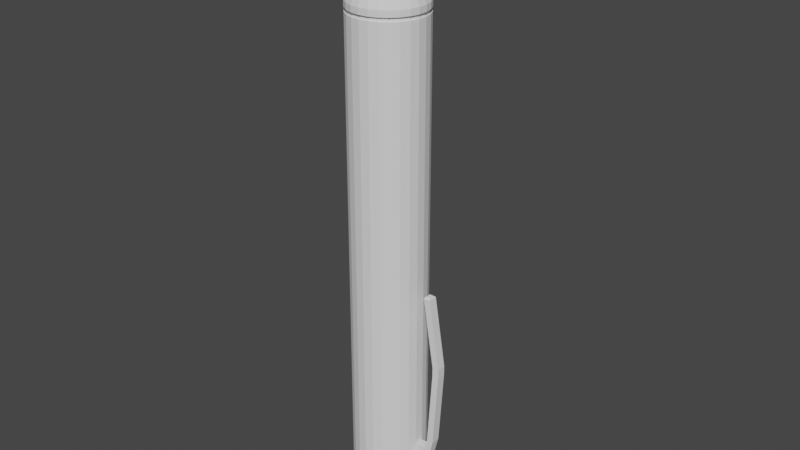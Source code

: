 # Source: Pencil.blend  (saved by Blender 3.3.6; exported with 4.5.12 LTS)
import bpy
from mathutils import Matrix  # noqa: F401  (used for matrix-valued properties, if any)

bpy.ops.wm.read_factory_settings(use_empty=True)
scene = bpy.context.scene
scene.name = 'Scene'

# ---- collections
col_collection = bpy.data.collections.new('Collection'); scene.collection.children.link(col_collection)

# ---- world
world_world = bpy.data.worlds.new('World'); scene.world = world_world
world_world.use_nodes = True; world_world.node_tree.nodes.clear()
_N = world_world.node_tree.nodes; _L = world_world.node_tree.links
n0 = _N.new('ShaderNodeOutputWorld'); n0.name = 'World Output'; n0.location = (300, 300)
n1 = _N.new('ShaderNodeBackground'); n1.name = 'Background'; n1.location = (10, 300)
n1.inputs[0].default_value = (0.05088, 0.05088, 0.05088, 1.0)
_L.new(n1.outputs[0], n0.inputs[0])
n0.is_active_output = True
world_world.color = (0.05088, 0.05088, 0.05088)
world_world.use_sun_shadow = False
world_world.sun_shadow_jitter_overblur = 0.0

# ---- meshes
me_cylinder = bpy.data.meshes.new('Cylinder')
me_cylinder.from_pydata([(0.0, 0.25, 3.379), (0.0, 0.25, 3.42), (0.06027, 0.2427, 3.379), (0.06027, 0.2427, 3.42), (0.117, 0.2214, 3.379), (0.117, 0.2214, 3.42), (0.167, 0.1871, 3.379), (0.167, 0.1871, 3.42), (0.2073, 0.142, 3.379), (0.2073, 0.142, 3.42), (0.2355, 0.08865, 3.379), (0.2355, 0.08865, 3.42), (0.25, 0.03013, 3.379), (0.25, 0.03013, 3.42), (0.25, -0.03013, 3.379), (0.25, -0.03013, 3.42), (0.2355, -0.08865, 3.379), (0.2355, -0.08865, 3.42), (0.2073, -0.142, 3.379), (0.2073, -0.142, 3.42), (0.167, -0.1871, 3.379), (0.167, -0.1871, 3.42), (0.117, -0.2214, 3.379), (0.117, -0.2214, 3.42), (0.06027, -0.2427, 3.379), (0.06027, -0.2427, 3.42), (0.0, -0.25, 3.379), (0.0, -0.25, 3.42), (-0.06027, -0.2427, 3.379), (-0.06027, -0.2427, 3.42), (-0.117, -0.2214, 3.379), (-0.117, -0.2214, 3.42), (-0.167, -0.1871, 3.379), (-0.167, -0.1871, 3.42), (-0.2073, -0.142, 3.379), (-0.2073, -0.142, 3.42), (-0.2355, -0.08865, 3.379), (-0.2355, -0.08865, 3.42), (-0.25, -0.03013, 3.379), (-0.25, -0.03013, 3.42), (-0.25, 0.03013, 3.379), (-0.25, 0.03013, 3.42), (-0.2355, 0.08865, 3.379), (-0.2355, 0.08865, 3.42), (-0.2073, 0.142, 3.379), (-0.2073, 0.142, 3.42), (-0.167, 0.1871, 3.379), (-0.167, 0.1871, 3.42), (-0.117, 0.2214, 3.379), (-0.117, 0.2214, 3.42), (-0.06027, 0.2427, 3.379), (-0.06027, 0.2427, 3.42), (-3.761e-10, -3.689e-09, 4.066), (-0.1105, 0.2091, 3.379), (-0.1577, 0.1767, 3.379), (-0.1958, 0.1341, 3.379), (-0.2224, 0.08373, 3.379), (-0.2361, 0.02846, 3.379), (-0.2361, -0.02846, 3.379), (-0.2224, -0.08373, 3.379), (-0.1958, -0.1341, 3.379), (-0.1577, -0.1767, 3.379), (-0.1105, -0.2091, 3.379), (-0.05693, -0.2293, 3.379), (-3.179e-10, -0.2361, 3.379), (0.05693, -0.2293, 3.379), (0.1105, -0.2091, 3.379), (0.1577, -0.1767, 3.379), (0.1958, -0.1341, 3.379), (0.2224, -0.08373, 3.379), (0.2361, -0.02846, 3.379), (0.2361, 0.02846, 3.379), (0.2224, 0.08373, 3.379), (0.1958, 0.1341, 3.379), (0.1577, 0.1767, 3.379), (0.1105, 0.2091, 3.379), (0.05693, 0.2293, 3.379), (-3.179e-10, 0.2361, 3.379), (-0.05693, 0.2293, 3.379), (-0.05693, 0.2293, 3.352), (-1.92e-09, 0.2361, 3.352), (-0.1105, 0.2091, 3.352), (-0.1577, 0.1767, 3.352), (-0.1958, 0.1341, 3.352), (-0.2224, 0.08373, 3.352), (-0.2361, 0.02846, 3.352), (-0.2361, -0.02846, 3.352), (-0.2224, -0.08373, 3.352), (-0.1958, -0.1341, 3.352), (-0.1577, -0.1767, 3.352), (-0.1105, -0.2091, 3.352), (-0.05693, -0.2293, 3.352), (-1.92e-09, -0.2361, 3.352), (0.05693, -0.2293, 3.352), (0.1105, -0.2091, 3.352), (0.1577, -0.1767, 3.352), (0.1958, -0.1341, 3.352), (0.2224, -0.08373, 3.352), (0.2361, -0.02846, 3.352), (0.2361, 0.02846, 3.352), (0.2224, 0.08373, 3.352), (0.1958, 0.1341, 3.352), (0.1577, 0.1767, 3.352), (0.1105, 0.2091, 3.352), (0.05693, 0.2293, 3.352), (-0.05997, 0.2415, 3.352), (-2.16e-09, 0.2488, 3.352), (-0.1164, 0.2203, 3.352), (-0.1662, 0.1862, 3.352), (-0.2062, 0.1413, 3.352), (-0.2343, 0.08821, 3.352), (-0.2488, 0.02998, 3.352), (-0.2488, -0.02998, 3.352), (-0.2343, -0.08821, 3.352), (-0.2062, -0.1413, 3.352), (-0.1662, -0.1862, 3.352), (-0.1164, -0.2203, 3.352), (-0.05997, -0.2415, 3.352), (-2.16e-09, -0.2488, 3.352), (0.05997, -0.2415, 3.352), (0.1164, -0.2203, 3.352), (0.1662, -0.1862, 3.352), (0.2062, -0.1413, 3.352), (0.2343, -0.08821, 3.352), (0.2488, -0.02998, 3.352), (0.2488, 0.02998, 3.352), (0.2343, 0.08821, 3.352), (0.2062, 0.1413, 3.352), (0.1662, 0.1862, 3.352), (0.1164, 0.2203, 3.352), (0.05997, 0.2415, 3.352), (-0.05997, 0.2415, 0.111), (-2.718e-08, 0.2488, 0.111), (-0.1164, 0.2203, 0.111), (-0.1662, 0.1862, 0.111), (-0.2062, 0.1413, 0.111), (-0.2343, 0.08821, 0.111), (-0.2488, 0.02998, 0.111), (-0.2488, -0.02998, 0.111), (-0.2343, -0.08821, 0.111), (-0.2062, -0.1413, 0.111), (-0.1662, -0.1862, 0.111), (-0.1164, -0.2203, 0.111), (-0.05997, -0.2415, 0.111), (-2.718e-08, -0.2488, 0.111), (0.05997, -0.2415, 0.111), (0.1164, -0.2203, 0.111), (0.1662, -0.1862, 0.111), (0.2062, -0.1413, 0.111), (0.2343, -0.08821, 0.111), (0.2488, -0.02998, 0.111), (0.2488, 0.02998, 0.111), (0.2343, 0.08821, 0.111), (0.2062, 0.1413, 0.111), (0.1662, 0.1862, 0.111), (0.1164, 0.2203, 0.111), (0.05997, 0.2415, 0.111), (-0.04913, 0.1979, 0.06659), (-2.625e-08, 0.2038, 0.06659), (-0.09541, 0.1805, 0.06659), (-0.1361, 0.1526, 0.06659), (-0.169, 0.1158, 0.06659), (-0.192, 0.07227, 0.06659), (-0.2038, 0.02457, 0.06659), (-0.2038, -0.02457, 0.06659), (-0.192, -0.07227, 0.06659), (-0.169, -0.1158, 0.06659), (-0.1361, -0.1526, 0.06659), (-0.09541, -0.1805, 0.06659), (-0.04913, -0.1979, 0.06659), (-2.625e-08, -0.2038, 0.06659), (0.04913, -0.1979, 0.06659), (0.09541, -0.1805, 0.06659), (0.1361, -0.1526, 0.06659), (0.169, -0.1158, 0.06659), (0.192, -0.07227, 0.06659), (0.2038, -0.02457, 0.06659), (0.2038, 0.02457, 0.06659), (0.192, 0.07227, 0.06659), (0.169, 0.1158, 0.06659), (0.1361, 0.1526, 0.06659), (0.09541, 0.1805, 0.06659), (0.04913, 0.1979, 0.06659), (-0.02914, 0.1173, 0.02594), (1.156e-08, 0.1209, 0.02594), (-0.05658, 0.107, 0.02594), (-0.08073, 0.09047, 0.02594), (-0.1002, 0.06866, 0.02594), (-0.1138, 0.04286, 0.02594), (-0.1209, 0.01457, 0.02594), (-0.1209, -0.01457, 0.02594), (-0.1138, -0.04286, 0.02594), (-0.1002, -0.06866, 0.02594), (-0.08073, -0.09047, 0.02594), (-0.05658, -0.107, 0.02594), (-0.02914, -0.1173, 0.02594), (1.156e-08, -0.1209, 0.02594), (0.02914, -0.1173, 0.02594), (0.05658, -0.107, 0.02594), (0.08073, -0.09047, 0.02594), (0.1002, -0.06866, 0.02594), (0.1138, -0.04286, 0.02594), (0.1209, -0.01457, 0.02594), (0.1209, 0.01457, 0.02594), (0.1138, 0.04286, 0.02594), (0.1002, 0.06866, 0.02594), (0.08073, 0.09047, 0.02594), (0.05658, 0.107, 0.02594), (0.02914, 0.1173, 0.02594), (-0.006849, 0.02759, 0.0001626), (9.184e-09, 0.02841, 0.0001626), (-0.0133, 0.02516, 0.0001626), (-0.01898, 0.02127, 0.0001626), (-0.02355, 0.01614, 0.0001626), (-0.02676, 0.01007, 0.0001626), (-0.02841, 0.003425, 0.0001626), (-0.02841, -0.003425, 0.0001626), (-0.02676, -0.01007, 0.0001626), (-0.02355, -0.01614, 0.0001626), (-0.01898, -0.02127, 0.0001626), (-0.0133, -0.02516, 0.0001626), (-0.006849, -0.02759, 0.0001626), (9.184e-09, -0.02841, 0.0001626), (0.006849, -0.02759, 0.0001626), (0.0133, -0.02516, 0.0001626), (0.01898, -0.02127, 0.0001626), (0.02355, -0.01614, 0.0001626), (0.02676, -0.01007, 0.0001626), (0.02841, -0.003425, 0.0001626), (0.02841, 0.003425, 0.0001626), (0.02676, 0.01007, 0.0001626), (0.02355, 0.01614, 0.0001626), (0.01898, 0.02127, 0.0001626), (0.0133, 0.02516, 0.0001626), (0.006849, 0.02759, 0.0001626), (0.2062, -0.1413, 0.2773), (0.2343, -0.08821, 0.2773), (-0.1662, -0.1862, 0.2773), (-0.1164, -0.2203, 0.2773), (0.05997, 0.2415, 0.2773), (-2.589e-08, 0.2488, 0.2773), (-0.1662, 0.1862, 0.2773), (-0.2062, 0.1413, 0.2773), (0.2488, -0.02998, 0.2773), (-0.05997, -0.2415, 0.2773), (-0.2343, 0.08821, 0.2773), (0.2488, 0.02998, 0.2773), (-2.589e-08, -0.2488, 0.2773), (-0.2488, 0.02998, 0.2773), (0.2343, 0.08821, 0.2773), (0.05997, -0.2415, 0.2773), (-0.2488, -0.02998, 0.2773), (0.2062, 0.1413, 0.2773), (0.1164, -0.2203, 0.2773), (-0.2343, -0.08821, 0.2773), (0.1662, 0.1862, 0.2773), (-0.05997, 0.2415, 0.2773), (0.1662, -0.1862, 0.2773), (-0.2062, -0.1413, 0.2773), (0.1164, 0.2203, 0.2773), (-0.1164, 0.2203, 0.2773), (0.2343, -0.08821, 0.476), (-0.1164, -0.2203, 0.476), (-2.436e-08, 0.2488, 0.476), (-0.2062, 0.1413, 0.476), (0.2488, -0.02998, 0.476), (-0.05997, -0.2415, 0.476), (-0.2343, 0.08821, 0.476), (0.2488, 0.02998, 0.476), (-2.436e-08, -0.2488, 0.476), (-0.2488, 0.02998, 0.476), (0.2343, 0.08821, 0.476), (0.05997, -0.2415, 0.476), (-0.2488, -0.02998, 0.476), (0.2062, 0.1413, 0.476), (0.1164, -0.2203, 0.476), (-0.2343, -0.08821, 0.476), (0.1662, 0.1862, 0.476), (-0.05997, 0.2415, 0.476), (0.1662, -0.1862, 0.476), (-0.2062, -0.1413, 0.476), (0.1164, 0.2203, 0.476), (-0.1164, 0.2203, 0.476), (0.2062, -0.1413, 0.476), (-0.1662, -0.1862, 0.476), (0.05997, 0.2415, 0.476), (-0.1662, 0.1862, 0.476), (0.2852, -0.02998, 0.2773), (0.2852, 0.02998, 0.2773), (0.2852, -0.02998, 0.476), (0.2852, 0.02998, 0.476), (0.2852, -0.02998, 0.2773), (0.2852, 0.02998, 0.2773), (0.2852, -0.02998, 0.476), (0.2852, 0.02998, 0.476), (0.3183, -0.02998, 0.2773), (0.3183, 0.02998, 0.2773), (0.3183, -0.02998, 0.476), (0.3183, 0.02998, 0.476), (0.3863, -0.02998, 0.5507), (0.3863, 0.02998, 0.5507), (0.341, -0.02998, 0.5507), (0.341, 0.02998, 0.5507), (0.4222, -0.02998, 1.071), (0.4222, 0.02998, 1.071), (0.3768, -0.02998, 1.071), (0.3768, 0.02998, 1.071), (0.4222, -0.02998, 1.134), (0.4222, 0.02998, 1.134), (0.3768, -0.02998, 1.134), (0.3768, 0.02998, 1.134), (0.3462, -0.02998, 1.611), (0.3462, 0.02998, 1.611), (0.3009, -0.02998, 1.611), (0.3009, 0.02998, 1.611), (0.3379, -0.019, 1.621), (0.3379, 0.019, 1.621), (0.3092, -0.019, 1.621), (0.3092, 0.019, 1.621)], [], [(0, 1, 3, 2), (2, 3, 5, 4), (4, 5, 7, 6), (6, 7, 9, 8), (8, 9, 11, 10), (10, 11, 13, 12), (12, 13, 15, 14), (14, 15, 17, 16), (16, 17, 19, 18), (18, 19, 21, 20), (20, 21, 23, 22), (22, 23, 25, 24), (24, 25, 27, 26), (26, 27, 29, 28), (28, 29, 31, 30), (30, 31, 33, 32), (32, 33, 35, 34), (34, 35, 37, 36), (36, 37, 39, 38), (38, 39, 41, 40), (40, 41, 43, 42), (42, 43, 45, 44), (44, 45, 47, 46), (46, 47, 49, 48), (9, 7, 52), (48, 49, 51, 50), (50, 51, 1, 0), (36, 38, 58, 59), (6, 8, 73, 74), (19, 17, 52), (29, 27, 52), (39, 37, 52), (49, 47, 52), (5, 3, 52), (15, 13, 52), (25, 23, 52), (35, 33, 52), (45, 43, 52), (11, 9, 52), (21, 19, 52), (31, 29, 52), (41, 39, 52), (51, 49, 52), (7, 5, 52), (17, 15, 52), (3, 1, 52), (27, 25, 52), (37, 35, 52), (47, 45, 52), (13, 11, 52), (23, 21, 52), (33, 31, 52), (43, 41, 52), (1, 51, 52), (50, 0, 77, 78), (40, 42, 56, 57), (30, 32, 61, 62), (20, 22, 66, 67), (10, 12, 71, 72), (44, 46, 54, 55), (34, 36, 59, 60), (24, 26, 64, 65), (0, 2, 76, 77), (14, 16, 69, 70), (4, 6, 74, 75), (48, 50, 78, 53), (38, 40, 57, 58), (28, 30, 62, 63), (18, 20, 67, 68), (8, 10, 72, 73), (42, 44, 55, 56), (32, 34, 60, 61), (22, 24, 65, 66), (12, 14, 70, 71), (2, 4, 75, 76), (46, 48, 53, 54), (61, 60, 88, 89), (16, 18, 68, 69), (26, 28, 63, 64), (90, 89, 115, 116), (76, 75, 103, 104), (54, 53, 81, 82), (69, 68, 96, 97), (62, 61, 89, 90), (77, 76, 104, 80), (55, 54, 82, 83), (70, 69, 97, 98), (63, 62, 90, 91), (56, 55, 83, 84), (71, 70, 98, 99), (64, 63, 91, 92), (57, 56, 84, 85), (72, 71, 99, 100), (65, 64, 92, 93), (58, 57, 85, 86), (73, 72, 100, 101), (66, 65, 93, 94), (59, 58, 86, 87), (74, 73, 101, 102), (78, 77, 80, 79), (67, 66, 94, 95), (60, 59, 87, 88), (75, 74, 102, 103), (53, 78, 79, 81), (68, 67, 95, 96), (236, 235, 148, 149), (80, 104, 130, 106), (83, 82, 108, 109), (98, 97, 123, 124), (91, 90, 116, 117), (84, 83, 109, 110), (99, 98, 124, 125), (92, 91, 117, 118), (85, 84, 110, 111), (100, 99, 125, 126), (93, 92, 118, 119), (86, 85, 111, 112), (101, 100, 126, 127), (94, 93, 119, 120), (87, 86, 112, 113), (102, 101, 127, 128), (79, 80, 106, 105), (95, 94, 120, 121), (88, 87, 113, 114), (103, 102, 128, 129), (81, 79, 105, 107), (96, 95, 121, 122), (89, 88, 114, 115), (104, 103, 129, 130), (82, 81, 107, 108), (97, 96, 122, 123), (141, 140, 166, 167), (238, 237, 141, 142), (240, 239, 156, 132), (242, 241, 134, 135), (243, 236, 149, 150), (244, 238, 142, 143), (245, 242, 135, 136), (246, 243, 150, 151), (247, 244, 143, 144), (248, 245, 136, 137), (249, 246, 151, 152), (250, 247, 144, 145), (251, 248, 137, 138), (252, 249, 152, 153), (253, 250, 145, 146), (254, 251, 138, 139), (255, 252, 153, 154), (256, 240, 132, 131), (257, 253, 146, 147), (258, 254, 139, 140), (259, 255, 154, 155), (260, 256, 131, 133), (235, 257, 147, 148), (237, 258, 140, 141), (239, 259, 155, 156), (241, 260, 133, 134), (174, 173, 199, 200), (156, 155, 181, 182), (134, 133, 159, 160), (149, 148, 174, 175), (142, 141, 167, 168), (132, 156, 182, 158), (135, 134, 160, 161), (150, 149, 175, 176), (143, 142, 168, 169), (136, 135, 161, 162), (151, 150, 176, 177), (144, 143, 169, 170), (137, 136, 162, 163), (152, 151, 177, 178), (145, 144, 170, 171), (138, 137, 163, 164), (153, 152, 178, 179), (146, 145, 171, 172), (139, 138, 164, 165), (154, 153, 179, 180), (131, 132, 158, 157), (147, 146, 172, 173), (140, 139, 165, 166), (155, 154, 180, 181), (133, 131, 157, 159), (148, 147, 173, 174), (185, 183, 209, 211), (167, 166, 192, 193), (182, 181, 207, 208), (160, 159, 185, 186), (175, 174, 200, 201), (168, 167, 193, 194), (158, 182, 208, 184), (161, 160, 186, 187), (176, 175, 201, 202), (169, 168, 194, 195), (162, 161, 187, 188), (177, 176, 202, 203), (170, 169, 195, 196), (163, 162, 188, 189), (178, 177, 203, 204), (171, 170, 196, 197), (164, 163, 189, 190), (179, 178, 204, 205), (172, 171, 197, 198), (165, 164, 190, 191), (180, 179, 205, 206), (157, 158, 184, 183), (173, 172, 198, 199), (166, 165, 191, 192), (181, 180, 206, 207), (159, 157, 183, 185), (210, 234, 233, 232, 231, 230, 229, 228, 227, 226, 225, 224, 223, 222, 221, 220, 219, 218, 217, 216, 215, 214, 213, 212, 211, 209), (200, 199, 225, 226), (193, 192, 218, 219), (208, 207, 233, 234), (186, 185, 211, 212), (201, 200, 226, 227), (194, 193, 219, 220), (184, 208, 234, 210), (187, 186, 212, 213), (202, 201, 227, 228), (195, 194, 220, 221), (188, 187, 213, 214), (203, 202, 228, 229), (196, 195, 221, 222), (189, 188, 214, 215), (204, 203, 229, 230), (197, 196, 222, 223), (190, 189, 215, 216), (205, 204, 230, 231), (198, 197, 223, 224), (191, 190, 216, 217), (206, 205, 231, 232), (183, 184, 210, 209), (199, 198, 224, 225), (192, 191, 217, 218), (207, 206, 232, 233), (286, 282, 260, 241), (285, 281, 259, 239), (284, 280, 258, 237), (283, 279, 257, 235), (282, 278, 256, 260), (281, 277, 255, 259), (280, 276, 254, 258), (279, 275, 253, 257), (278, 263, 240, 256), (277, 274, 252, 255), (276, 273, 251, 254), (275, 272, 250, 253), (274, 271, 249, 252), (273, 270, 248, 251), (272, 269, 247, 250), (271, 268, 246, 249), (270, 267, 245, 248), (269, 266, 244, 247), (246, 268, 290, 288), (267, 264, 242, 245), (266, 262, 238, 244), (265, 261, 236, 243), (264, 286, 241, 242), (263, 285, 239, 240), (262, 284, 237, 238), (261, 283, 235, 236), (123, 122, 283, 261), (116, 115, 284, 262), (106, 130, 285, 263), (109, 108, 286, 264), (124, 123, 261, 265), (117, 116, 262, 266), (110, 109, 264, 267), (125, 124, 265, 268), (118, 117, 266, 269), (111, 110, 267, 270), (126, 125, 268, 271), (119, 118, 269, 272), (112, 111, 270, 273), (127, 126, 271, 274), (120, 119, 272, 275), (113, 112, 273, 276), (128, 127, 274, 277), (105, 106, 263, 278), (121, 120, 275, 279), (114, 113, 276, 280), (129, 128, 277, 281), (107, 105, 278, 282), (122, 121, 279, 283), (115, 114, 280, 284), (130, 129, 281, 285), (108, 107, 282, 286), (289, 287, 291, 293), (243, 246, 288, 287), (265, 243, 287, 289), (268, 265, 289, 290), (292, 294, 298, 296), (288, 290, 294, 292), (287, 288, 292, 291), (290, 289, 293, 294), (298, 297, 301, 302), (291, 292, 296, 295), (294, 293, 297, 298), (293, 291, 295, 297), (300, 302, 306, 304), (297, 295, 299, 301), (296, 298, 302, 300), (295, 296, 300, 299), (306, 305, 309, 310), (299, 300, 304, 303), (302, 301, 305, 306), (301, 299, 303, 305), (309, 307, 311, 313), (305, 303, 307, 309), (304, 306, 310, 308), (303, 304, 308, 307), (312, 314, 318, 316), (308, 310, 314, 312), (307, 308, 312, 311), (310, 309, 313, 314), (318, 317, 315, 316), (311, 312, 316, 315), (314, 313, 317, 318), (313, 311, 315, 317)])
_uv = me_cylinder.uv_layers.new(name='UVMap')
_uv.uv.foreach_set('vector', [1.0, 0.5, 1.0, 1.0, 0.9615, 1.0, 0.9615, 0.5, 0.9615, 0.5, 0.9615, 1.0, 0.9231, 1.0, 0.9231, 0.5, 0.9231, 0.5, 0.9231, 1.0, 0.8846, 1.0, 0.8846, 0.5, 0.8846, 0.5, 0.8846, 1.0, 0.8462, 1.0, 0.8462, 0.5, 0.8462, 0.5, 0.8462, 1.0, 0.8077, 1.0, 0.8077, 0.5, 0.8077, 0.5, 0.8077, 1.0, 0.7692, 1.0, 0.7692, 0.5, 0.7692, 0.5, 0.7692, 1.0, 0.7308, 1.0, 0.7308, 0.5, 0.7308, 0.5, 0.7308, 1.0, 0.6923, 1.0, 0.6923, 0.5, 0.6923, 0.5, 0.6923, 1.0, 0.6538, 1.0, 0.6538, 0.5, 0.6538, 0.5, 0.6538, 1.0, 0.6154, 1.0, 0.6154, 0.5, 0.6154, 0.5, 0.6154, 1.0, 0.5769, 1.0, 0.5769, 0.5, 0.5769, 0.5, 0.5769, 1.0, 0.5385, 1.0, 0.5385, 0.5, 0.5385, 0.5, 0.5385, 1.0, 0.5, 1.0, 0.5, 0.5, 0.5, 0.5, 0.5, 1.0, 0.4615, 1.0, 0.4615, 0.5, 0.4615, 0.5, 0.4615, 1.0, 0.4231, 1.0, 0.4231, 0.5, 0.4231, 0.5, 0.4231, 1.0, 0.3846, 1.0, 0.3846, 0.5, 0.3846, 0.5, 0.3846, 1.0, 0.3462, 1.0, 0.3462, 0.5, 0.3462, 0.5, 0.3462, 1.0, 0.3077, 1.0, 0.3077, 0.5, 0.3077, 0.5, 0.3077, 1.0, 0.2692, 1.0, 0.2692, 0.5, 0.2692, 0.5, 0.2692, 1.0, 0.2308, 1.0, 0.2308, 0.5, 0.2308, 0.5, 0.2308, 1.0, 0.1923, 1.0, 0.1923, 0.5, 0.1923, 0.5, 0.1923, 1.0, 0.1538, 1.0, 0.1538, 0.5, 0.1538, 0.5, 0.1538, 1.0, 0.1154, 1.0, 0.1154, 0.5, 0.1154, 0.5, 0.1154, 1.0, 0.07692, 1.0, 0.07692, 0.5, 0.8462, 1.0, 0.8846, 1.0, 0.8462, 1.0, 0.07692, 0.5, 0.07692, 1.0, 0.03846, 1.0, 0.03846, 0.5, 0.03846, 0.5, 0.03846, 1.0, -3.055e-07, 1.0, -3.055e-07, 0.5, 0.3077, 0.5, 0.2692, 0.5, 0.2692, 0.5, 0.3077, 0.5, 0.8846, 0.5, 0.8462, 0.5, 0.8462, 0.5, 0.8846, 0.5, 0.6538, 1.0, 0.6923, 1.0, 0.6538, 1.0, 0.4615, 1.0, 0.5, 1.0, 0.4615, 1.0, 0.2692, 1.0, 0.3077, 1.0, 0.2692, 1.0, 0.07692, 1.0, 0.1154, 1.0, 0.07692, 1.0, 0.9231, 1.0, 0.9615, 1.0, 0.9231, 1.0, 0.7308, 1.0, 0.7692, 1.0, 0.7308, 1.0, 0.5385, 1.0, 0.5769, 1.0, 0.5385, 1.0, 0.3462, 1.0, 0.3846, 1.0, 0.3462, 1.0, 0.1538, 1.0, 0.1923, 1.0, 0.1538, 1.0, 0.8077, 1.0, 0.8462, 1.0, 0.8077, 1.0, 0.6154, 1.0, 0.6538, 1.0, 0.6154, 1.0, 0.4231, 1.0, 0.4615, 1.0, 0.4231, 1.0, 0.2308, 1.0, 0.2692, 1.0, 0.2308, 1.0, 0.03846, 1.0, 0.07692, 1.0, 0.03846, 1.0, 0.8846, 1.0, 0.9231, 1.0, 0.8846, 1.0, 0.6923, 1.0, 0.7308, 1.0, 0.6923, 1.0, 0.9615, 1.0, 1.0, 1.0, 0.9615, 1.0, 0.5, 1.0, 0.5385, 1.0, 0.5, 1.0, 0.3077, 1.0, 0.3462, 1.0, 0.3077, 1.0, 0.1154, 1.0, 0.1538, 1.0, 0.1154, 1.0, 0.7692, 1.0, 0.8077, 1.0, 0.7692, 1.0, 0.5769, 1.0, 0.6154, 1.0, 0.5769, 1.0, 0.3846, 1.0, 0.4231, 1.0, 0.3846, 1.0, 0.1923, 1.0, 0.2308, 1.0, 0.1923, 1.0, -3.055e-07, 1.0, 0.03846, 1.0, -3.055e-07, 1.0, 0.03846, 0.5, -3.055e-07, 0.5, -3.055e-07, 0.5, 0.03846, 0.5, 0.2308, 0.5, 0.1923, 0.5, 0.1923, 0.5, 0.2308, 0.5, 0.4231, 0.5, 0.3846, 0.5, 0.3846, 0.5, 0.4231, 0.5, 0.6154, 0.5, 0.5769, 0.5, 0.5769, 0.5, 0.6154, 0.5, 0.8077, 0.5, 0.7692, 0.5, 0.7692, 0.5, 0.8077, 0.5, 0.1538, 0.5, 0.1154, 0.5, 0.1154, 0.5, 0.1538, 0.5, 0.3462, 0.5, 0.3077, 0.5, 0.3077, 0.5, 0.3462, 0.5, 0.5385, 0.5, 0.5, 0.5, 0.5, 0.5, 0.5385, 0.5, 1.0, 0.5, 0.9615, 0.5, 0.9615, 0.5, 1.0, 0.5, 0.7308, 0.5, 0.6923, 0.5, 0.6923, 0.5, 0.7308, 0.5, 0.9231, 0.5, 0.8846, 0.5, 0.8846, 0.5, 0.9231, 0.5, 0.07692, 0.5, 0.03846, 0.5, 0.03846, 0.5, 0.07692, 0.5, 0.2692, 0.5, 0.2308, 0.5, 0.2308, 0.5, 0.2692, 0.5, 0.4615, 0.5, 0.4231, 0.5, 0.4231, 0.5, 0.4615, 0.5, 0.6538, 0.5, 0.6154, 0.5, 0.6154, 0.5, 0.6538, 0.5, 0.8462, 0.5, 0.8077, 0.5, 0.8077, 0.5, 0.8462, 0.5, 0.1923, 0.5, 0.1538, 0.5, 0.1538, 0.5, 0.1923, 0.5, 0.3846, 0.5, 0.3462, 0.5, 0.3462, 0.5, 0.3846, 0.5, 0.5769, 0.5, 0.5385, 0.5, 0.5385, 0.5, 0.5769, 0.5, 0.7692, 0.5, 0.7308, 0.5, 0.7308, 0.5, 0.7692, 0.5, 0.9615, 0.5, 0.9231, 0.5, 0.9231, 0.5, 0.9615, 0.5, 0.1154, 0.5, 0.07692, 0.5, 0.07692, 0.5, 0.1154, 0.5, 0.3846, 0.5, 0.3462, 0.5, 0.3462, 0.5, 0.3846, 0.5, 0.6923, 0.5, 0.6538, 0.5, 0.6538, 0.5, 0.6923, 0.5, 0.5, 0.5, 0.4615, 0.5, 0.4615, 0.5, 0.5, 0.5, 0.4231, 0.5, 0.3846, 0.5, 0.3846, 0.5, 0.4231, 0.5, 0.9615, 0.5, 0.9231, 0.5, 0.9231, 0.5, 0.9615, 0.5, 0.1154, 0.5, 0.07692, 0.5, 0.07692, 0.5, 0.1154, 0.5, 0.6923, 0.5, 0.6538, 0.5, 0.6538, 0.5, 0.6923, 0.5, 0.4231, 0.5, 0.3846, 0.5, 0.3846, 0.5, 0.4231, 0.5, 1.0, 0.5, 0.9615, 0.5, 0.9615, 0.5, 1.0, 0.5, 0.1538, 0.5, 0.1154, 0.5, 0.1154, 0.5, 0.1538, 0.5, 0.7308, 0.5, 0.6923, 0.5, 0.6923, 0.5, 0.7308, 0.5, 0.4615, 0.5, 0.4231, 0.5, 0.4231, 0.5, 0.4615, 0.5, 0.1923, 0.5, 0.1538, 0.5, 0.1538, 0.5, 0.1923, 0.5, 0.7692, 0.5, 0.7308, 0.5, 0.7308, 0.5, 0.7692, 0.5, 0.5, 0.5, 0.4615, 0.5, 0.4615, 0.5, 0.5, 0.5, 0.2308, 0.5, 0.1923, 0.5, 0.1923, 0.5, 0.2308, 0.5, 0.8077, 0.5, 0.7692, 0.5, 0.7692, 0.5, 0.8077, 0.5, 0.5385, 0.5, 0.5, 0.5, 0.5, 0.5, 0.5385, 0.5, 0.2692, 0.5, 0.2308, 0.5, 0.2308, 0.5, 0.2692, 0.5, 0.8462, 0.5, 0.8077, 0.5, 0.8077, 0.5, 0.8462, 0.5, 0.5769, 0.5, 0.5385, 0.5, 0.5385, 0.5, 0.5769, 0.5, 0.3077, 0.5, 0.2692, 0.5, 0.2692, 0.5, 0.3077, 0.5, 0.8846, 0.5, 0.8462, 0.5, 0.8462, 0.5, 0.8846, 0.5, 0.03846, 0.5, -3.055e-07, 0.5, -3.055e-07, 0.5, 0.03846, 0.5, 0.6154, 0.5, 0.5769, 0.5, 0.5769, 0.5, 0.6154, 0.5, 0.3462, 0.5, 0.3077, 0.5, 0.3077, 0.5, 0.3462, 0.5, 0.9231, 0.5, 0.8846, 0.5, 0.8846, 0.5, 0.9231, 0.5, 0.07692, 0.5, 0.03846, 0.5, 0.03846, 0.5, 0.07692, 0.5, 0.6538, 0.5, 0.6154, 0.5, 0.6154, 0.5, 0.6538, 0.5, 0.6923, 0.5, 0.6538, 0.5, 0.6538, 0.5, 0.6923, 0.5, 1.0, 0.5, 0.9615, 0.5, 0.9615, 0.5, 1.0, 0.5, 0.1538, 0.5, 0.1154, 0.5, 0.1154, 0.5, 0.1538, 0.5, 0.7308, 0.5, 0.6923, 0.5, 0.6923, 0.5, 0.7308, 0.5, 0.4615, 0.5, 0.4231, 0.5, 0.4231, 0.5, 0.4615, 0.5, 0.1923, 0.5, 0.1538, 0.5, 0.1538, 0.5, 0.1923, 0.5, 0.7692, 0.5, 0.7308, 0.5, 0.7308, 0.5, 0.7692, 0.5, 0.5, 0.5, 0.4615, 0.5, 0.4615, 0.5, 0.5, 0.5, 0.2308, 0.5, 0.1923, 0.5, 0.1923, 0.5, 0.2308, 0.5, 0.8077, 0.5, 0.7692, 0.5, 0.7692, 0.5, 0.8077, 0.5, 0.5385, 0.5, 0.5, 0.5, 0.5, 0.5, 0.5385, 0.5, 0.2692, 0.5, 0.2308, 0.5, 0.2308, 0.5, 0.2692, 0.5, 0.8462, 0.5, 0.8077, 0.5, 0.8077, 0.5, 0.8462, 0.5, 0.5769, 0.5, 0.5385, 0.5, 0.5385, 0.5, 0.5769, 0.5, 0.3077, 0.5, 0.2692, 0.5, 0.2692, 0.5, 0.3077, 0.5, 0.8846, 0.5, 0.8462, 0.5, 0.8462, 0.5, 0.8846, 0.5, 0.03846, 0.5, -3.055e-07, 0.5, -3.055e-07, 0.5, 0.03846, 0.5, 0.6154, 0.5, 0.5769, 0.5, 0.5769, 0.5, 0.6154, 0.5, 0.3462, 0.5, 0.3077, 0.5, 0.3077, 0.5, 0.3462, 0.5, 0.9231, 0.5, 0.8846, 0.5, 0.8846, 0.5, 0.9231, 0.5, 0.07692, 0.5, 0.03846, 0.5, 0.03846, 0.5, 0.07692, 0.5, 0.6538, 0.5, 0.6154, 0.5, 0.6154, 0.5, 0.6538, 0.5, 0.3846, 0.5, 0.3462, 0.5, 0.3462, 0.5, 0.3846, 0.5, 0.9615, 0.5, 0.9231, 0.5, 0.9231, 0.5, 0.9615, 0.5, 0.1154, 0.5, 0.07692, 0.5, 0.07692, 0.5, 0.1154, 0.5, 0.6923, 0.5, 0.6538, 0.5, 0.6538, 0.5, 0.6923, 0.5, 0.3846, 0.5, 0.3462, 0.5, 0.3462, 0.5, 0.3846, 0.5, 0.4231, 0.5, 0.3846, 0.5, 0.3846, 0.5, 0.4231, 0.5, 1.0, 0.5, 0.9615, 0.5, 0.9615, 0.5, 1.0, 0.5, 0.1538, 0.5, 0.1154, 0.5, 0.1154, 0.5, 0.1538, 0.5, 0.7308, 0.5, 0.6923, 0.5, 0.6923, 0.5, 0.7308, 0.5, 0.4615, 0.5, 0.4231, 0.5, 0.4231, 0.5, 0.4615, 0.5, 0.1923, 0.5, 0.1538, 0.5, 0.1538, 0.5, 0.1923, 0.5, 0.7692, 0.5, 0.7308, 0.5, 0.7308, 0.5, 0.7692, 0.5, 0.5, 0.5, 0.4615, 0.5, 0.4615, 0.5, 0.5, 0.5, 0.2308, 0.5, 0.1923, 0.5, 0.1923, 0.5, 0.2308, 0.5, 0.8077, 0.5, 0.7692, 0.5, 0.7692, 0.5, 0.8077, 0.5, 0.5385, 0.5, 0.5, 0.5, 0.5, 0.5, 0.5385, 0.5, 0.2692, 0.5, 0.2308, 0.5, 0.2308, 0.5, 0.2692, 0.5, 0.8462, 0.5, 0.8077, 0.5, 0.8077, 0.5, 0.8462, 0.5, 0.5769, 0.5, 0.5385, 0.5, 0.5385, 0.5, 0.5769, 0.5, 0.3077, 0.5, 0.2692, 0.5, 0.2692, 0.5, 0.3077, 0.5, 0.8846, 0.5, 0.8462, 0.5, 0.8462, 0.5, 0.8846, 0.5, 0.03846, 0.5, -3.055e-07, 0.5, -3.055e-07, 0.5, 0.03846, 0.5, 0.6154, 0.5, 0.5769, 0.5, 0.5769, 0.5, 0.6154, 0.5, 0.3462, 0.5, 0.3077, 0.5, 0.3077, 0.5, 0.3462, 0.5, 0.9231, 0.5, 0.8846, 0.5, 0.8846, 0.5, 0.9231, 0.5, 0.07692, 0.5, 0.03846, 0.5, 0.03846, 0.5, 0.07692, 0.5, 0.6538, 0.5, 0.6154, 0.5, 0.6154, 0.5, 0.6538, 0.5, 0.3846, 0.5, 0.3462, 0.5, 0.3462, 0.5, 0.3846, 0.5, 0.9615, 0.5, 0.9231, 0.5, 0.9231, 0.5, 0.9615, 0.5, 0.1154, 0.5, 0.07692, 0.5, 0.07692, 0.5, 0.1154, 0.5, 0.6538, 0.5, 0.6154, 0.5, 0.6154, 0.5, 0.6538, 0.5, 0.9615, 0.5, 0.9231, 0.5, 0.9231, 0.5, 0.9615, 0.5, 0.1154, 0.5, 0.07692, 0.5, 0.07692, 0.5, 0.1154, 0.5, 0.6923, 0.5, 0.6538, 0.5, 0.6538, 0.5, 0.6923, 0.5, 0.4231, 0.5, 0.3846, 0.5, 0.3846, 0.5, 0.4231, 0.5, 1.0, 0.5, 0.9615, 0.5, 0.9615, 0.5, 1.0, 0.5, 0.1538, 0.5, 0.1154, 0.5, 0.1154, 0.5, 0.1538, 0.5, 0.7308, 0.5, 0.6923, 0.5, 0.6923, 0.5, 0.7308, 0.5, 0.4615, 0.5, 0.4231, 0.5, 0.4231, 0.5, 0.4615, 0.5, 0.1923, 0.5, 0.1538, 0.5, 0.1538, 0.5, 0.1923, 0.5, 0.7692, 0.5, 0.7308, 0.5, 0.7308, 0.5, 0.7692, 0.5, 0.5, 0.5, 0.4615, 0.5, 0.4615, 0.5, 0.5, 0.5, 0.2308, 0.5, 0.1923, 0.5, 0.1923, 0.5, 0.2308, 0.5, 0.8077, 0.5, 0.7692, 0.5, 0.7692, 0.5, 0.8077, 0.5, 0.5385, 0.5, 0.5, 0.5, 0.5, 0.5, 0.5385, 0.5, 0.2692, 0.5, 0.2308, 0.5, 0.2308, 0.5, 0.2692, 0.5, 0.8462, 0.5, 0.8077, 0.5, 0.8077, 0.5, 0.8462, 0.5, 0.5769, 0.5, 0.5385, 0.5, 0.5385, 0.5, 0.5769, 0.5, 0.3077, 0.5, 0.2692, 0.5, 0.2692, 0.5, 0.3077, 0.5, 0.8846, 0.5, 0.8462, 0.5, 0.8462, 0.5, 0.8846, 0.5, 0.03846, 0.5, -3.055e-07, 0.5, -3.055e-07, 0.5, 0.03846, 0.5, 0.6154, 0.5, 0.5769, 0.5, 0.5769, 0.5, 0.6154, 0.5, 0.3462, 0.5, 0.3077, 0.5, 0.3077, 0.5, 0.3462, 0.5, 0.9231, 0.5, 0.8846, 0.5, 0.8846, 0.5, 0.9231, 0.5, 0.07692, 0.5, 0.03846, 0.5, 0.03846, 0.5, 0.07692, 0.5, 0.6538, 0.5, 0.6154, 0.5, 0.6154, 0.5, 0.6538, 0.5, 0.07692, 0.5, 0.03846, 0.5, 0.03846, 0.5, 0.07692, 0.5, 0.3846, 0.5, 0.3462, 0.5, 0.3462, 0.5, 0.3846, 0.5, 0.9615, 0.5, 0.9231, 0.5, 0.9231, 0.5, 0.9615, 0.5, 0.1154, 0.5, 0.07692, 0.5, 0.07692, 0.5, 0.1154, 0.5, 0.6923, 0.5, 0.6538, 0.5, 0.6538, 0.5, 0.6923, 0.5, 0.4231, 0.5, 0.3846, 0.5, 0.3846, 0.5, 0.4231, 0.5, 1.0, 0.5, 0.9615, 0.5, 0.9615, 0.5, 1.0, 0.5, 0.1538, 0.5, 0.1154, 0.5, 0.1154, 0.5, 0.1538, 0.5, 0.7308, 0.5, 0.6923, 0.5, 0.6923, 0.5, 0.7308, 0.5, 0.4615, 0.5, 0.4231, 0.5, 0.4231, 0.5, 0.4615, 0.5, 0.1923, 0.5, 0.1538, 0.5, 0.1538, 0.5, 0.1923, 0.5, 0.7692, 0.5, 0.7308, 0.5, 0.7308, 0.5, 0.7692, 0.5, 0.5, 0.5, 0.4615, 0.5, 0.4615, 0.5, 0.5, 0.5, 0.2308, 0.5, 0.1923, 0.5, 0.1923, 0.5, 0.2308, 0.5, 0.8077, 0.5, 0.7692, 0.5, 0.7692, 0.5, 0.8077, 0.5, 0.5385, 0.5, 0.5, 0.5, 0.5, 0.5, 0.5385, 0.5, 0.2692, 0.5, 0.2308, 0.5, 0.2308, 0.5, 0.2692, 0.5, 0.8462, 0.5, 0.8077, 0.5, 0.8077, 0.5, 0.8462, 0.5, 0.5769, 0.5, 0.5385, 0.5, 0.5385, 0.5, 0.5769, 0.5, 0.3077, 0.5, 0.2692, 0.5, 0.2692, 0.5, 0.3077, 0.5, 0.8846, 0.5, 0.8462, 0.5, 0.8462, 0.5, 0.8846, 0.5, 0.03846, 0.5, -3.055e-07, 0.5, -3.055e-07, 0.5, 0.03846, 0.5, 0.6154, 0.5, 0.5769, 0.5, 0.5769, 0.5, 0.6154, 0.5, 0.3462, 0.5, 0.3077, 0.5, 0.3077, 0.5, 0.3462, 0.5, 0.9231, 0.5, 0.8846, 0.5, 0.8846, 0.5, 0.9231, 0.5, 0.07692, 0.5, 0.03846, 0.5, 0.03846, 0.5, 0.07692, 0.5, 0.75, 0.49, 0.8074, 0.483, 0.8615, 0.4625, 0.9091, 0.4296, 0.9475, 0.3863, 0.9744, 0.3351, 0.9883, 0.2789, 0.9883, 0.2211, 0.9744, 0.1649, 0.9475, 0.1137, 0.9091, 0.07036, 0.8615, 0.03749, 0.8074, 0.01697, 0.75, 0.01, 0.6926, 0.01697, 0.6385, 0.03749, 0.5909, 0.07036, 0.5525, 0.1137, 0.5256, 0.1649, 0.5117, 0.2211, 0.5117, 0.2789, 0.5256, 0.3351, 0.5525, 0.3863, 0.5909, 0.4296, 0.6385, 0.4625, 0.6926, 0.483, 0.6538, 0.5, 0.6154, 0.5, 0.6154, 0.5, 0.6538, 0.5, 0.3846, 0.5, 0.3462, 0.5, 0.3462, 0.5, 0.3846, 0.5, 0.9615, 0.5, 0.9231, 0.5, 0.9231, 0.5, 0.9615, 0.5, 0.1154, 0.5, 0.07692, 0.5, 0.07692, 0.5, 0.1154, 0.5, 0.6923, 0.5, 0.6538, 0.5, 0.6538, 0.5, 0.6923, 0.5, 0.4231, 0.5, 0.3846, 0.5, 0.3846, 0.5, 0.4231, 0.5, 1.0, 0.5, 0.9615, 0.5, 0.9615, 0.5, 1.0, 0.5, 0.1538, 0.5, 0.1154, 0.5, 0.1154, 0.5, 0.1538, 0.5, 0.7308, 0.5, 0.6923, 0.5, 0.6923, 0.5, 0.7308, 0.5, 0.4615, 0.5, 0.4231, 0.5, 0.4231, 0.5, 0.4615, 0.5, 0.1923, 0.5, 0.1538, 0.5, 0.1538, 0.5, 0.1923, 0.5, 0.7692, 0.5, 0.7308, 0.5, 0.7308, 0.5, 0.7692, 0.5, 0.5, 0.5, 0.4615, 0.5, 0.4615, 0.5, 0.5, 0.5, 0.2308, 0.5, 0.1923, 0.5, 0.1923, 0.5, 0.2308, 0.5, 0.8077, 0.5, 0.7692, 0.5, 0.7692, 0.5, 0.8077, 0.5, 0.5385, 0.5, 0.5, 0.5, 0.5, 0.5, 0.5385, 0.5, 0.2692, 0.5, 0.2308, 0.5, 0.2308, 0.5, 0.2692, 0.5, 0.8462, 0.5, 0.8077, 0.5, 0.8077, 0.5, 0.8462, 0.5, 0.5769, 0.5, 0.5385, 0.5, 0.5385, 0.5, 0.5769, 0.5, 0.3077, 0.5, 0.2692, 0.5, 0.2692, 0.5, 0.3077, 0.5, 0.8846, 0.5, 0.8462, 0.5, 0.8462, 0.5, 0.8846, 0.5, 0.03846, 0.5, -3.055e-07, 0.5, -3.055e-07, 0.5, 0.03846, 0.5, 0.6154, 0.5, 0.5769, 0.5, 0.5769, 0.5, 0.6154, 0.5, 0.3462, 0.5, 0.3077, 0.5, 0.3077, 0.5, 0.3462, 0.5, 0.9231, 0.5, 0.8846, 0.5, 0.8846, 0.5, 0.9231, 0.5, 0.1154, 0.5, 0.07692, 0.5, 0.07692, 0.5, 0.1154, 0.5, 0.9615, 0.5, 0.9231, 0.5, 0.9231, 0.5, 0.9615, 0.5, 0.3846, 0.5, 0.3462, 0.5, 0.3462, 0.5, 0.3846, 0.5, 0.6538, 0.5, 0.6154, 0.5, 0.6154, 0.5, 0.6538, 0.5, 0.07692, 0.5, 0.03846, 0.5, 0.03846, 0.5, 0.07692, 0.5, 0.9231, 0.5, 0.8846, 0.5, 0.8846, 0.5, 0.9231, 0.5, 0.3462, 0.5, 0.3077, 0.5, 0.3077, 0.5, 0.3462, 0.5, 0.6154, 0.5, 0.5769, 0.5, 0.5769, 0.5, 0.6154, 0.5, 0.03846, 0.5, -3.055e-07, 0.5, -3.055e-07, 0.5, 0.03846, 0.5, 0.8846, 0.5, 0.8462, 0.5, 0.8462, 0.5, 0.8846, 0.5, 0.3077, 0.5, 0.2692, 0.5, 0.2692, 0.5, 0.3077, 0.5, 0.5769, 0.5, 0.5385, 0.5, 0.5385, 0.5, 0.5769, 0.5, 0.8462, 0.5, 0.8077, 0.5, 0.8077, 0.5, 0.8462, 0.5, 0.2692, 0.5, 0.2308, 0.5, 0.2308, 0.5, 0.2692, 0.5, 0.5385, 0.5, 0.5, 0.5, 0.5, 0.5, 0.5385, 0.5, 0.8077, 0.5, 0.7692, 0.5, 0.7692, 0.5, 0.8077, 0.5, 0.2308, 0.5, 0.1923, 0.5, 0.1923, 0.5, 0.2308, 0.5, 0.5, 0.5, 0.4615, 0.5, 0.4615, 0.5, 0.5, 0.5, 0.7692, 0.5, 0.7692, 0.5, 0.7692, 0.5, 0.7692, 0.5, 0.1923, 0.5, 0.1538, 0.5, 0.1538, 0.5, 0.1923, 0.5, 0.4615, 0.5, 0.4231, 0.5, 0.4231, 0.5, 0.4615, 0.5, 0.7308, 0.5, 0.6923, 0.5, 0.6923, 0.5, 0.7308, 0.5, 0.1538, 0.5, 0.1154, 0.5, 0.1154, 0.5, 0.1538, 0.5, 1.0, 0.5, 0.9615, 0.5, 0.9615, 0.5, 1.0, 0.5, 0.4231, 0.5, 0.3846, 0.5, 0.3846, 0.5, 0.4231, 0.5, 0.6923, 0.5, 0.6538, 0.5, 0.6538, 0.5, 0.6923, 0.5, 0.6923, 0.5, 0.6538, 0.5, 0.6538, 0.5, 0.6923, 0.5, 0.4231, 0.5, 0.3846, 0.5, 0.3846, 0.5, 0.4231, 0.5, 1.0, 0.5, 0.9615, 0.5, 0.9615, 0.5, 1.0, 0.5, 0.1538, 0.5, 0.1154, 0.5, 0.1154, 0.5, 0.1538, 0.5, 0.7308, 0.5, 0.6923, 0.5, 0.6923, 0.5, 0.7308, 0.5, 0.4615, 0.5, 0.4231, 0.5, 0.4231, 0.5, 0.4615, 0.5, 0.1923, 0.5, 0.1538, 0.5, 0.1538, 0.5, 0.1923, 0.5, 0.7692, 0.5, 0.7308, 0.5, 0.7308, 0.5, 0.7692, 0.5, 0.5, 0.5, 0.4615, 0.5, 0.4615, 0.5, 0.5, 0.5, 0.2308, 0.5, 0.1923, 0.5, 0.1923, 0.5, 0.2308, 0.5, 0.8077, 0.5, 0.7692, 0.5, 0.7692, 0.5, 0.8077, 0.5, 0.5385, 0.5, 0.5, 0.5, 0.5, 0.5, 0.5385, 0.5, 0.2692, 0.5, 0.2308, 0.5, 0.2308, 0.5, 0.2692, 0.5, 0.8462, 0.5, 0.8077, 0.5, 0.8077, 0.5, 0.8462, 0.5, 0.5769, 0.5, 0.5385, 0.5, 0.5385, 0.5, 0.5769, 0.5, 0.3077, 0.5, 0.2692, 0.5, 0.2692, 0.5, 0.3077, 0.5, 0.8846, 0.5, 0.8462, 0.5, 0.8462, 0.5, 0.8846, 0.5, 0.03846, 0.5, -3.055e-07, 0.5, -3.055e-07, 0.5, 0.03846, 0.5, 0.6154, 0.5, 0.5769, 0.5, 0.5769, 0.5, 0.6154, 0.5, 0.3462, 0.5, 0.3077, 0.5, 0.3077, 0.5, 0.3462, 0.5, 0.9231, 0.5, 0.8846, 0.5, 0.8846, 0.5, 0.9231, 0.5, 0.07692, 0.5, 0.03846, 0.5, 0.03846, 0.5, 0.07692, 0.5, 0.6538, 0.5, 0.6154, 0.5, 0.6154, 0.5, 0.6538, 0.5, 0.3846, 0.5, 0.3462, 0.5, 0.3462, 0.5, 0.3846, 0.5, 0.9615, 0.5, 0.9231, 0.5, 0.9231, 0.5, 0.9615, 0.5, 0.1154, 0.5, 0.07692, 0.5, 0.07692, 0.5, 0.1154, 0.5, 0.7308, 0.5, 0.7308, 0.5, 0.7308, 0.5, 0.7308, 0.5, 0.7308, 0.5, 0.7692, 0.5, 0.7692, 0.5, 0.7308, 0.5, 0.7308, 0.5, 0.7308, 0.5, 0.7308, 0.5, 0.7308, 0.5, 0.7692, 0.5, 0.7308, 0.5, 0.7308, 0.5, 0.7692, 0.5, 0.7692, 0.5, 0.7692, 0.5, 0.7692, 0.5, 0.7692, 0.5, 0.7692, 0.5, 0.7692, 0.5, 0.7692, 0.5, 0.7692, 0.5, 0.7308, 0.5, 0.7692, 0.5, 0.7692, 0.5, 0.7308, 0.5, 0.7692, 0.5, 0.7308, 0.5, 0.7308, 0.5, 0.7692, 0.5, 0.7692, 0.5, 0.7308, 0.5, 0.7308, 0.5, 0.7692, 0.5, 0.7308, 0.5, 0.7692, 0.5, 0.7692, 0.5, 0.7308, 0.5, 0.7692, 0.5, 0.7308, 0.5, 0.7308, 0.5, 0.7692, 0.5, 0.7308, 0.5, 0.7308, 0.5, 0.7308, 0.5, 0.7308, 0.5, 0.7692, 0.5, 0.7692, 0.5, 0.7692, 0.5, 0.7692, 0.5, 0.7308, 0.5, 0.7308, 0.5, 0.7308, 0.5, 0.7308, 0.5, 0.7692, 0.5, 0.7692, 0.5, 0.7692, 0.5, 0.7692, 0.5, 0.7308, 0.5, 0.7692, 0.5, 0.7692, 0.5, 0.7308, 0.5, 0.7692, 0.5, 0.7308, 0.5, 0.7308, 0.5, 0.7692, 0.5, 0.7308, 0.5, 0.7692, 0.5, 0.7692, 0.5, 0.7308, 0.5, 0.7692, 0.5, 0.7308, 0.5, 0.7308, 0.5, 0.7692, 0.5, 0.7308, 0.5, 0.7308, 0.5, 0.7308, 0.5, 0.7308, 0.5, 0.7308, 0.5, 0.7308, 0.5, 0.7308, 0.5, 0.7308, 0.5, 0.7308, 0.5, 0.7308, 0.5, 0.7308, 0.5, 0.7308, 0.5, 0.7692, 0.5, 0.7692, 0.5, 0.7692, 0.5, 0.7692, 0.5, 0.7308, 0.5, 0.7692, 0.5, 0.7692, 0.5, 0.7308, 0.5, 0.7692, 0.5, 0.7692, 0.5, 0.7692, 0.5, 0.7692, 0.5, 0.7692, 0.5, 0.7692, 0.5, 0.7692, 0.5, 0.7692, 0.5, 0.7308, 0.5, 0.7692, 0.5, 0.7692, 0.5, 0.7308, 0.5, 0.7692, 0.5, 0.7308, 0.5, 0.7308, 0.5, 0.7692, 0.5, 0.7692, 0.5, 0.7308, 0.5, 0.7308, 0.5, 0.7692, 0.5, 0.7308, 0.5, 0.7692, 0.5, 0.7692, 0.5, 0.7308, 0.5, 0.7692, 0.5, 0.7308, 0.5, 0.7308, 0.5, 0.7692, 0.5, 0.7308, 0.5, 0.7308, 0.5, 0.7308, 0.5, 0.7308, 0.5])
me_cylinder.update()

# ---- objects
ob_cylinder = bpy.data.objects.new('Cylinder', me_cylinder)

# ---- transforms, parenting, visibility, modifiers, constraints
ob_cylinder.location = (0.0, 0.0, 0.0)

# ---- collection membership
col_collection.objects.link(ob_cylinder)

# ---- scene / render settings (as saved in the file)
scene.frame_start = 1; scene.frame_end = 250; scene.frame_set(0)
scene.render.engine = 'BLENDER_EEVEE_NEXT'
scene.cycles.sampling_pattern = 'TABULATED_SOBOL'
scene.cycles.use_light_tree = False
scene.view_settings.view_transform = 'Filmic'
bpy.context.view_layer.update()

# ---- added for rendering (the .blend has no active camera and no usable light): camera, sun
cam_auto = bpy.data.cameras.new('AutoCamera')
cam_auto.lens = 50.0
cam_auto.sensor_width = 36.0
cam_auto.clip_end = 1000.0
ob_auto_camera = bpy.data.objects.new('AutoCamera', cam_auto)
scene.collection.objects.link(ob_auto_camera)
ob_auto_camera.location = (3.92659, -4.60862, 5.10531)
ob_auto_camera.rotation_euler = (1.09748, -7.21219e-08, 0.694738)
scene.camera = ob_auto_camera
light_auto_sun = bpy.data.lights.new('AutoSun', 'SUN')
light_auto_sun.energy = 3.0
light_auto_sun.angle = 0.0523599
ob_auto_sun = bpy.data.objects.new('AutoSun', light_auto_sun)
scene.collection.objects.link(ob_auto_sun)
ob_auto_sun.rotation_euler = (0.872665, 0.174533, 0.523599)
bpy.context.view_layer.update()
